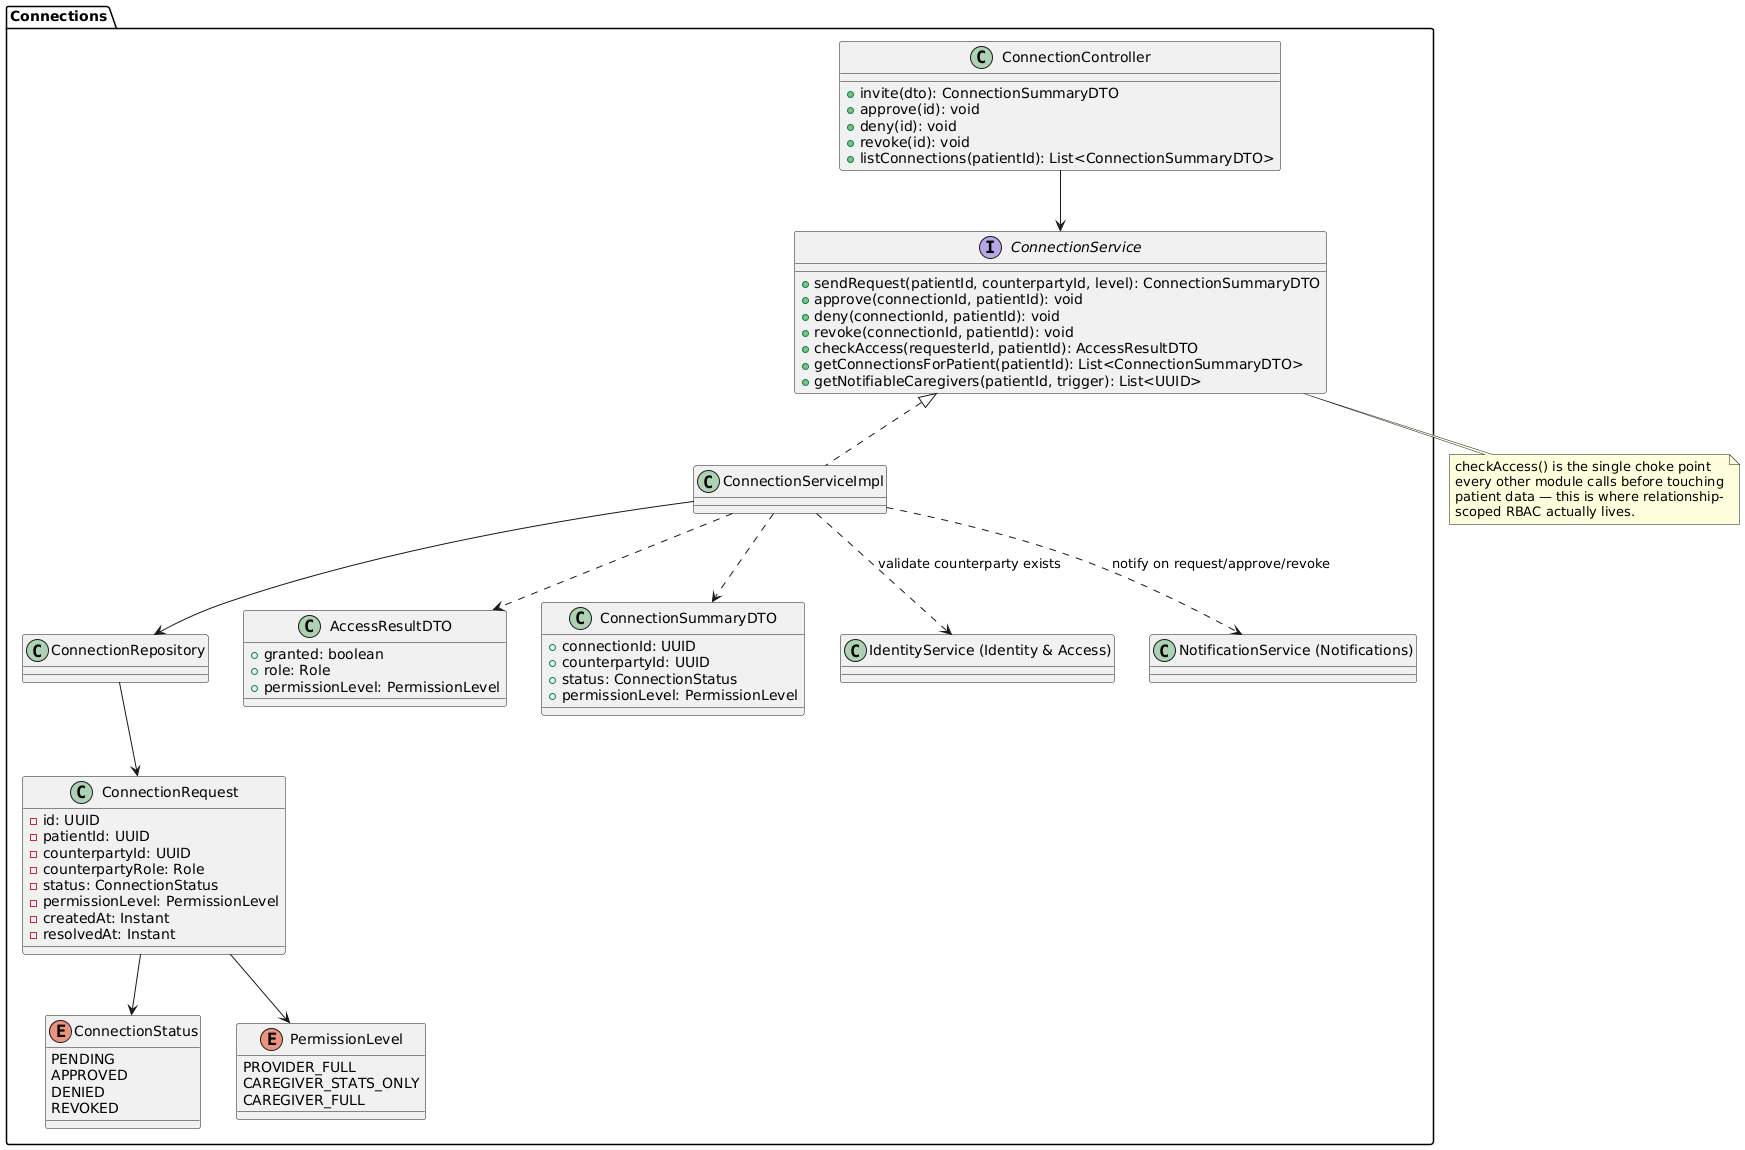

The diagram above was rendered by PlantUML. Its source (embedded in the PNG):
@startuml
package "Connections" {

  enum ConnectionStatus {
    PENDING
    APPROVED
    DENIED
    REVOKED
  }

  enum PermissionLevel {
    PROVIDER_FULL
    CAREGIVER_STATS_ONLY
    CAREGIVER_FULL
  }

  class ConnectionRequest {
    -id: UUID
    -patientId: UUID
    -counterpartyId: UUID
    -counterpartyRole: Role
    -status: ConnectionStatus
    -permissionLevel: PermissionLevel
    -createdAt: Instant
    -resolvedAt: Instant
  }

  interface ConnectionService {
    +sendRequest(patientId, counterpartyId, level): ConnectionSummaryDTO
    +approve(connectionId, patientId): void
    +deny(connectionId, patientId): void
    +revoke(connectionId, patientId): void
    +checkAccess(requesterId, patientId): AccessResultDTO
    +getConnectionsForPatient(patientId): List<ConnectionSummaryDTO>
    +getNotifiableCaregivers(patientId, trigger): List<UUID>
  }

  class ConnectionServiceImpl implements ConnectionService
  class ConnectionController {
    +invite(dto): ConnectionSummaryDTO
    +approve(id): void
    +deny(id): void
    +revoke(id): void
    +listConnections(patientId): List<ConnectionSummaryDTO>
  }

  class ConnectionRepository

  class AccessResultDTO {
    +granted: boolean
    +role: Role
    +permissionLevel: PermissionLevel
  }
  class ConnectionSummaryDTO {
    +connectionId: UUID
    +counterpartyId: UUID
    +status: ConnectionStatus
    +permissionLevel: PermissionLevel
  }

  ConnectionController --> ConnectionService
  ConnectionServiceImpl --> ConnectionRepository
  ConnectionServiceImpl ..> AccessResultDTO
  ConnectionServiceImpl ..> ConnectionSummaryDTO
  ConnectionRepository --> ConnectionRequest
  ConnectionRequest --> ConnectionStatus
  ConnectionRequest --> PermissionLevel

  ConnectionServiceImpl ..> "IdentityService (Identity & Access)" : validate counterparty exists
  ConnectionServiceImpl ..> "NotificationService (Notifications)" : notify on request/approve/revoke
}

note bottom of ConnectionService
  checkAccess() is the single choke point
  every other module calls before touching
  patient data — this is where relationship-
  scoped RBAC actually lives.
end note
@enduml